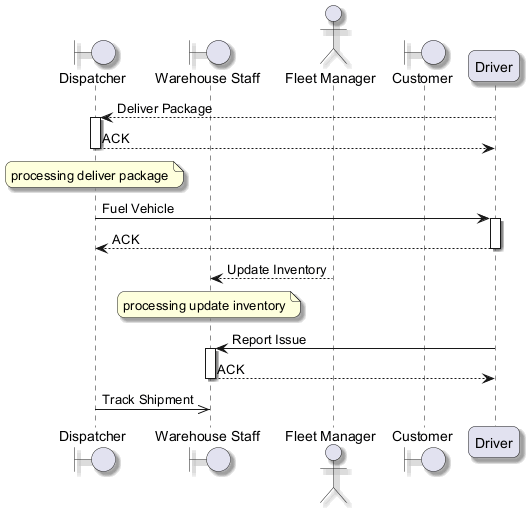

The diagram above was rendered by PlantUML. Its source (embedded in the PNG):
@startuml
skinparam backgroundColor #FFFFFF
skinparam roundCorner 15
skinparam shadowing true
boundary "Dispatcher" as D
boundary "Warehouse Staff" as WS
actor "Fleet Manager" as FM
boundary "Customer" as C
participant "Driver" as D2
D2 --> D : Deliver Package
activate D
D --> D2 : ACK
deactivate D
note over D : processing deliver package
D -> D2 : Fuel Vehicle
activate D2
D2 --> D : ACK
deactivate D2
FM --> WS : Update Inventory
note over WS : processing update inventory
D2 -> WS : Report Issue
activate WS
WS --> D2 : ACK
deactivate WS
D ->> WS : Track Shipment
@enduml